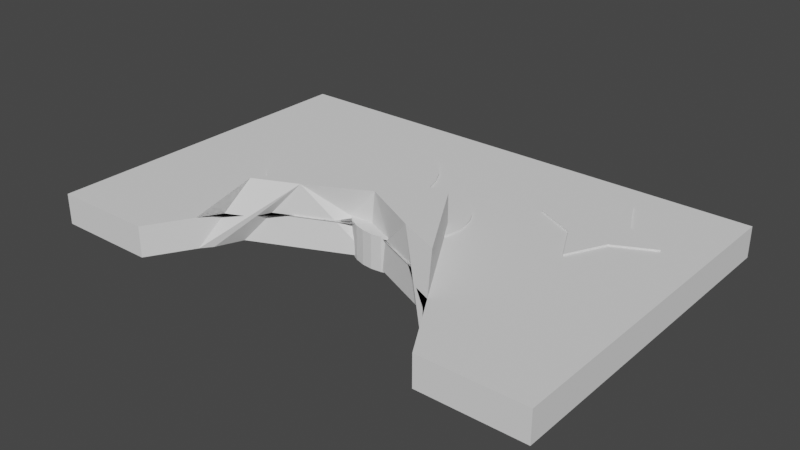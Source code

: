 # Source: generative_flow.blend  (saved by Blender 2.82.7; exported with 4.5.12 LTS)
import bpy
from mathutils import Matrix  # noqa: F401  (used for matrix-valued properties, if any)

bpy.ops.wm.read_factory_settings(use_empty=True)
scene = bpy.context.scene
scene.name = 'Scene'

# ---- collections
col_piece_of_wood = bpy.data.collections.new('Piece of Wood'); scene.collection.children.link(col_piece_of_wood)

# ---- world
world_world = bpy.data.worlds.new('World'); scene.world = world_world
world_world.use_nodes = True; world_world.node_tree.nodes.clear()
_N = world_world.node_tree.nodes; _L = world_world.node_tree.links
n0 = _N.new('ShaderNodeOutputWorld'); n0.name = 'World Output'; n0.location = (300, 300)
n1 = _N.new('ShaderNodeBackground'); n1.name = 'Background'; n1.location = (10, 300)
n1.inputs[0].default_value = (0.05088, 0.05088, 0.05088, 1.0)
_L.new(n1.outputs[0], n0.inputs[0])
n0.is_active_output = True
world_world.color = (0.05088, 0.05088, 0.05088)
world_world.use_sun_shadow = False
world_world.sun_shadow_jitter_overblur = 0.0

# ---- meshes
me_plane = bpy.data.meshes.new('Plane')
me_plane.from_pydata([(-10.0, -10.0, 0.0), (10.0, -10.0, 0.0), (-10.0, 10.0, 0.0), (10.0, 10.0, 0.0), (-6.0, -10.0, 0.0), (-2.0, 0.1977, 0.0), (2.0, 0.1977, 0.0), (6.0, -10.0, 0.0)], [], [(0, 4, 5, 6, 7, 1, 3, 2)])
_uv = me_plane.uv_layers.new(name='UVMap')
_uv.uv.foreach_set('vector', [0.0, 0.0, 0.2, 0.0, 0.4, 0.0, 0.6, 0.0, 0.8, 0.0, 1.0, 0.0, 1.0, 1.0, 0.0, 1.0])
me_plane.use_remesh_fix_poles = True
me_plane.use_remesh_preserve_attributes = False
me_plane.use_mirror_vertex_groups = False
me_plane.update()
me_circle = bpy.data.meshes.new('Circle')
me_circle.from_pydata([(188.9, 88.54, 1.0), (179.5, 87.61, 1.0), (170.4, 84.86, 1.0), (162.1, 80.39, 1.0), (154.7, 74.37, 1.0), (148.7, 67.04, 1.0), (144.2, 58.67, 1.0), (141.5, 49.59, 1.0), (140.6, 40.16, 1.0), (141.5, 30.72, 1.0), (144.2, 21.64, 1.0), (148.7, 13.27, 1.0), (154.7, 5.942, 1.0), (162.1, -0.07483, 1.0), (170.4, -4.546, 1.0), (179.5, -7.299, 1.0), (188.9, -8.229, 1.0), (198.4, -7.299, 1.0), (207.5, -4.546, 1.0), (215.8, -0.07481, 1.0), (223.2, 5.942, 1.0), (229.2, 13.27, 1.0), (233.6, 21.64, 1.0), (236.4, 30.72, 1.0), (237.3, 40.16, 1.0), (236.4, 49.59, 1.0), (233.6, 58.67, 1.0), (229.2, 67.04, 1.0), (223.2, 74.37, 1.0), (215.8, 80.39, 1.0), (207.5, 84.86, 1.0), (198.4, 87.61, 1.0)], [], [(1, 2, 3, 4, 5, 6, 7, 8, 9, 10, 11, 12, 13, 14, 15, 16, 17, 18, 19, 20, 21, 22, 23, 24, 25, 26, 27, 28, 29, 30, 31, 0)])
_uv = me_circle.uv_layers.new(name='UVMap')
_uv.uv.foreach_set('vector', [0.0, 0.0, 0.0, 0.0, 0.0, 0.0, 0.0, 0.0, 0.0, 0.0, 0.0, 0.0, 0.0, 0.0, 0.0, 0.0, 0.0, 0.0, 0.0, 0.0, 0.0, 0.0, 0.0, 0.0, 0.0, 0.0, 0.0, 0.0, 0.0, 0.0, 0.0, 0.0, 0.0, 0.0, 0.0, 0.0, 0.0, 0.0, 0.0, 0.0, 0.0, 0.0, 0.0, 0.0, 0.0, 0.0, 0.0, 0.0, 0.0, 0.0, 0.0, 0.0, 0.0, 0.0, 0.0, 0.0, 0.0, 0.0, 0.0, 0.0, 0.0, 0.0, 0.0, 0.0])
me_circle.use_remesh_fix_poles = True
me_circle.use_remesh_preserve_attributes = False
me_circle.use_mirror_vertex_groups = False
me_circle.update()
me_circle_001 = bpy.data.meshes.new('Circle.001')
me_circle_001.from_pydata([(-3.442, 120.5, -33.17), (-12.88, 119.6, -33.17), (-21.96, 116.8, -33.17), (-30.32, 112.3, -33.17), (-37.66, 106.3, -33.17), (-43.67, 98.98, -33.17), (-48.14, 90.61, -33.17), (-50.9, 81.53, -33.17), (-51.83, 72.1, -33.17), (-50.9, 62.66, -33.17), (-48.14, 53.58, -33.17), (-43.67, 45.21, -33.17), (-37.66, 37.88, -33.17), (-30.32, 31.87, -33.17), (-21.96, 27.39, -33.17), (-12.88, 24.64, -33.17), (-3.442, 23.71, -33.17), (5.997, 24.64, -33.17), (15.07, 27.39, -33.17), (23.44, 31.87, -33.17), (30.77, 37.88, -33.17), (36.79, 45.21, -33.17), (41.26, 53.58, -33.17), (44.01, 62.66, -33.17), (44.94, 72.1, -33.17), (44.01, 81.54, -33.17), (41.26, 90.61, -33.17), (36.79, 98.98, -33.17), (30.77, 106.3, -33.17), (23.44, 112.3, -33.17), (15.07, 116.8, -33.17), (5.997, 119.6, -33.17)], [], [(1, 2, 3, 4, 5, 6, 7, 8, 9, 10, 11, 12, 13, 14, 15, 16, 17, 18, 19, 20, 21, 22, 23, 24, 25, 26, 27, 28, 29, 30, 31, 0)])
_uv = me_circle_001.uv_layers.new(name='UVMap')
_uv.uv.foreach_set('vector', [0.0, 0.0, 0.0, 0.0, 0.0, 0.0, 0.0, 0.0, 0.0, 0.0, 0.0, 0.0, 0.0, 0.0, 0.0, 0.0, 0.0, 0.0, 0.0, 0.0, 0.0, 0.0, 0.0, 0.0, 0.0, 0.0, 0.0, 0.0, 0.0, 0.0, 0.0, 0.0, 0.0, 0.0, 0.0, 0.0, 0.0, 0.0, 0.0, 0.0, 0.0, 0.0, 0.0, 0.0, 0.0, 0.0, 0.0, 0.0, 0.0, 0.0, 0.0, 0.0, 0.0, 0.0, 0.0, 0.0, 0.0, 0.0, 0.0, 0.0, 0.0, 0.0, 0.0, 0.0])
me_circle_001.use_remesh_fix_poles = True
me_circle_001.use_remesh_preserve_attributes = False
me_circle_001.use_mirror_vertex_groups = False
me_circle_001.update()
me_circle_002 = bpy.data.meshes.new('Circle.002')
me_circle_002.from_pydata([(325.0, 127.5, 1.0), (313.7, 104.7, 1.0), (290.9, 93.34, 1.0), (313.7, 81.95, 1.0), (325.0, 59.23, 1.0), (336.4, 81.95, 1.0), (359.2, 93.34, 1.0), (336.4, 104.7, 1.0)], [], [(1, 2, 3, 4, 5, 6, 7, 0)])
_uv = me_circle_002.uv_layers.new(name='UVMap')
_uv.uv.foreach_set('vector', [0.0, 0.0, 0.0, 0.0, 0.0, 0.0, 0.0, 0.0, 0.0, 0.0, 0.0, 0.0, 0.0, 0.0, 0.0, 0.0])
me_circle_002.use_remesh_fix_poles = True
me_circle_002.use_remesh_preserve_attributes = False
me_circle_002.use_mirror_vertex_groups = False
me_circle_002.update()

# ---- objects
ob_circumference = bpy.data.objects.new('circumference', me_plane)
ob_cutout = bpy.data.objects.new('cutout', me_circle)
ob_cutout_001 = bpy.data.objects.new('cutout.001', me_circle_001)
ob_pocket = bpy.data.objects.new('pocket', me_circle_002)

# ---- transforms, parenting, visibility, modifiers, constraints
ob_circumference.location = (232.2, 47.63, 0.0)
ob_circumference.scale = (15.0, 10.0, 1.0)
ob_circumference.lineart.crease_threshold = 0.0
_m = ob_circumference.modifiers.new('Subdivision', 'SUBSURF')
_m.uv_smooth = 'PRESERVE_CORNERS'
_m.subdivision_type = 'SIMPLE'
_m.levels = 3
_m.show_only_control_edges = False
_m = ob_circumference.modifiers.new('Solidify', 'SOLIDIFY')
_m.thickness = 18.0
_m.nonmanifold_merge_threshold = 0.0003
_m = ob_circumference.modifiers.new('Boolean', 'BOOLEAN')
_m.object = ob_cutout
_m.solver = 'FAST'
_m = ob_circumference.modifiers.new('Boolean.001', 'BOOLEAN')
_m.object = ob_cutout_001
_m.solver = 'FAST'
_m = ob_circumference.modifiers.new('Boolean.002', 'BOOLEAN')
_m.object = ob_pocket
_m.solver = 'FAST'
ob_cutout.location = (-8.623, 28.91, 0.0)
ob_cutout.color = (0.4596, 0.5277, 0.5596, 1.0)
ob_cutout.display_type = 'WIRE'
ob_cutout.lineart.crease_threshold = 0.0
_m = ob_cutout.modifiers.new('Solidify', 'SOLIDIFY')
_m.thickness = 20.0
_m.nonmanifold_merge_threshold = 0.0003
ob_cutout_001.location = (241.9, -1.907e-06, 34.17)
ob_cutout_001.scale = (0.6405, 0.667, 1.0)
ob_cutout_001.color = (0.4596, 0.5277, 0.5596, 1.0)
ob_cutout_001.display_type = 'WIRE'
ob_cutout_001.lineart.crease_threshold = 0.0
_m = ob_cutout_001.modifiers.new('Solidify', 'SOLIDIFY')
_m.thickness = 20.0
_m.nonmanifold_merge_threshold = 0.0003
_m = ob_cutout_001.modifiers.new('Boolean', 'BOOLEAN')
_m.solver = 'FAST'
ob_pocket.location = (0.0, 0.0, 0.0)
ob_pocket.display_type = 'WIRE'
ob_pocket.lineart.crease_threshold = 0.0
_m = ob_pocket.modifiers.new('Solidify', 'SOLIDIFY')
_m.thickness = 6.0
_m.nonmanifold_merge_threshold = 0.0003

# ---- collection membership
col_piece_of_wood.objects.link(ob_circumference)
col_piece_of_wood.objects.link(ob_cutout)
col_piece_of_wood.objects.link(ob_cutout_001)
col_piece_of_wood.objects.link(ob_pocket)

# ---- scene / render settings (as saved in the file)
scene.frame_start = 1; scene.frame_end = 250; scene.frame_set(1)
scene.render.engine = 'BLENDER_EEVEE_NEXT'
scene.cycles.use_denoising = False
scene.cycles.samples = 128
scene.cycles.sampling_pattern = 'TABULATED_SOBOL'
scene.cycles.use_adaptive_sampling = False
scene.cycles.use_light_tree = False
scene.view_settings.view_transform = 'Filmic'
scene.unit_settings.scale_length = 0.001
bpy.context.view_layer.update()

# ---- added for rendering (the .blend has no active camera and no usable light): camera, sun
cam_auto = bpy.data.cameras.new('AutoCamera')
cam_auto.lens = 50.0
cam_auto.sensor_width = 36.0
cam_auto.clip_end = 5863.56
ob_auto_camera = bpy.data.objects.new('AutoCamera', cam_auto)
scene.collection.objects.link(ob_auto_camera)
ob_auto_camera.location = (566.307, -353.302, 258.286)
ob_auto_camera.rotation_euler = (1.09748, -7.21219e-08, 0.694738)
scene.camera = ob_auto_camera
light_auto_sun = bpy.data.lights.new('AutoSun', 'SUN')
light_auto_sun.energy = 3.0
light_auto_sun.angle = 0.0523599
ob_auto_sun = bpy.data.objects.new('AutoSun', light_auto_sun)
scene.collection.objects.link(ob_auto_sun)
ob_auto_sun.rotation_euler = (0.872665, 0.174533, 0.523599)
bpy.context.view_layer.update()
